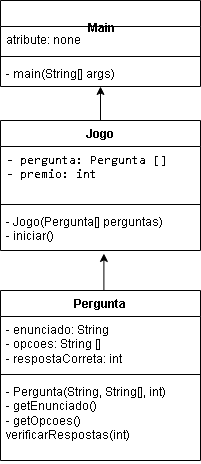

The diagram above was exported from draw.io. Its source (the exported page's mxGraphModel, read from the mxfile embedded in the PNG):
<mxGraphModel dx="1434" dy="772" grid="1" gridSize="10" guides="1" tooltips="1" connect="1" arrows="1" fold="1" page="1" pageScale="1" pageWidth="827" pageHeight="1169" math="0" shadow="0">
  <root>
    <mxCell id="0" />
    <mxCell id="1" parent="0" />
    <mxCell id="-m4tfPHAFaL42DNtAQgv-14" value="&lt;div&gt;&lt;br&gt;&lt;/div&gt;&amp;nbsp;Main" style="swimlane;fontStyle=1;align=center;verticalAlign=top;childLayout=stackLayout;horizontal=1;startSize=26;horizontalStack=0;resizeParent=1;resizeParentMax=0;resizeLast=0;collapsible=1;marginBottom=0;whiteSpace=wrap;html=1;" vertex="1" parent="1">
      <mxGeometry x="80" y="200" width="200" height="86" as="geometry" />
    </mxCell>
    <mxCell id="-m4tfPHAFaL42DNtAQgv-15" value="atribute: none" style="text;strokeColor=none;fillColor=none;align=left;verticalAlign=top;spacingLeft=4;spacingRight=4;overflow=hidden;rotatable=0;points=[[0,0.5],[1,0.5]];portConstraint=eastwest;whiteSpace=wrap;html=1;" vertex="1" parent="-m4tfPHAFaL42DNtAQgv-14">
      <mxGeometry y="26" width="200" height="26" as="geometry" />
    </mxCell>
    <mxCell id="-m4tfPHAFaL42DNtAQgv-16" value="" style="line;strokeWidth=1;fillColor=none;align=left;verticalAlign=middle;spacingTop=-1;spacingLeft=3;spacingRight=3;rotatable=0;labelPosition=right;points=[];portConstraint=eastwest;strokeColor=inherit;" vertex="1" parent="-m4tfPHAFaL42DNtAQgv-14">
      <mxGeometry y="52" width="200" height="8" as="geometry" />
    </mxCell>
    <mxCell id="-m4tfPHAFaL42DNtAQgv-17" value="- main(String[] args)" style="text;strokeColor=none;fillColor=none;align=left;verticalAlign=top;spacingLeft=4;spacingRight=4;overflow=hidden;rotatable=0;points=[[0,0.5],[1,0.5]];portConstraint=eastwest;whiteSpace=wrap;html=1;" vertex="1" parent="-m4tfPHAFaL42DNtAQgv-14">
      <mxGeometry y="60" width="200" height="26" as="geometry" />
    </mxCell>
    <mxCell id="-m4tfPHAFaL42DNtAQgv-26" value="" style="edgeStyle=orthogonalEdgeStyle;rounded=0;orthogonalLoop=1;jettySize=auto;html=1;" edge="1" parent="1" source="-m4tfPHAFaL42DNtAQgv-18" target="-m4tfPHAFaL42DNtAQgv-17">
      <mxGeometry relative="1" as="geometry">
        <Array as="points">
          <mxPoint x="160" y="320" />
          <mxPoint x="160" y="320" />
        </Array>
      </mxGeometry>
    </mxCell>
    <mxCell id="-m4tfPHAFaL42DNtAQgv-18" value="Jogo" style="swimlane;fontStyle=1;align=center;verticalAlign=top;childLayout=stackLayout;horizontal=1;startSize=26;horizontalStack=0;resizeParent=1;resizeParentMax=0;resizeLast=0;collapsible=1;marginBottom=0;whiteSpace=wrap;html=1;" vertex="1" parent="1">
      <mxGeometry x="80" y="320" width="200" height="130" as="geometry" />
    </mxCell>
    <mxCell id="-m4tfPHAFaL42DNtAQgv-19" value="&lt;font face=&quot;monospace&quot;&gt;- pergunta: Pergunta []&lt;br&gt;- premio: int&lt;/font&gt;" style="text;strokeColor=none;fillColor=none;align=left;verticalAlign=top;spacingLeft=4;spacingRight=4;overflow=hidden;rotatable=0;points=[[0,0.5],[1,0.5]];portConstraint=eastwest;whiteSpace=wrap;html=1;" vertex="1" parent="-m4tfPHAFaL42DNtAQgv-18">
      <mxGeometry y="26" width="200" height="54" as="geometry" />
    </mxCell>
    <mxCell id="-m4tfPHAFaL42DNtAQgv-20" value="" style="line;strokeWidth=1;fillColor=none;align=left;verticalAlign=middle;spacingTop=-1;spacingLeft=3;spacingRight=3;rotatable=0;labelPosition=right;points=[];portConstraint=eastwest;strokeColor=inherit;" vertex="1" parent="-m4tfPHAFaL42DNtAQgv-18">
      <mxGeometry y="80" width="200" height="8" as="geometry" />
    </mxCell>
    <mxCell id="-m4tfPHAFaL42DNtAQgv-21" value="- Jogo(Pergunta[] perguntas)&lt;br&gt;- iniciar()" style="text;strokeColor=none;fillColor=none;align=left;verticalAlign=top;spacingLeft=4;spacingRight=4;overflow=hidden;rotatable=0;points=[[0,0.5],[1,0.5]];portConstraint=eastwest;whiteSpace=wrap;html=1;" vertex="1" parent="-m4tfPHAFaL42DNtAQgv-18">
      <mxGeometry y="88" width="200" height="42" as="geometry" />
    </mxCell>
    <mxCell id="-m4tfPHAFaL42DNtAQgv-22" value="Pergunta" style="swimlane;fontStyle=1;align=center;verticalAlign=top;childLayout=stackLayout;horizontal=1;startSize=26;horizontalStack=0;resizeParent=1;resizeParentMax=0;resizeLast=0;collapsible=1;marginBottom=0;whiteSpace=wrap;html=1;" vertex="1" parent="1">
      <mxGeometry x="80" y="490" width="200" height="170" as="geometry" />
    </mxCell>
    <mxCell id="-m4tfPHAFaL42DNtAQgv-23" value="- enunciado: String&lt;br&gt;- opcoes: String []&lt;br&gt;- respostaCorreta: int" style="text;strokeColor=none;fillColor=none;align=left;verticalAlign=top;spacingLeft=4;spacingRight=4;overflow=hidden;rotatable=0;points=[[0,0.5],[1,0.5]];portConstraint=eastwest;whiteSpace=wrap;html=1;" vertex="1" parent="-m4tfPHAFaL42DNtAQgv-22">
      <mxGeometry y="26" width="200" height="54" as="geometry" />
    </mxCell>
    <mxCell id="-m4tfPHAFaL42DNtAQgv-24" value="" style="line;strokeWidth=1;fillColor=none;align=left;verticalAlign=middle;spacingTop=-1;spacingLeft=3;spacingRight=3;rotatable=0;labelPosition=right;points=[];portConstraint=eastwest;strokeColor=inherit;" vertex="1" parent="-m4tfPHAFaL42DNtAQgv-22">
      <mxGeometry y="80" width="200" height="8" as="geometry" />
    </mxCell>
    <mxCell id="-m4tfPHAFaL42DNtAQgv-25" value="- Pergunta(String, String[], int)&lt;div&gt;- getEnunciado()&lt;br&gt;- getOpcoes()&lt;br&gt;verificarRespostas(int)&lt;/div&gt;" style="text;strokeColor=none;fillColor=none;align=left;verticalAlign=top;spacingLeft=4;spacingRight=4;overflow=hidden;rotatable=0;points=[[0,0.5],[1,0.5]];portConstraint=eastwest;whiteSpace=wrap;html=1;" vertex="1" parent="-m4tfPHAFaL42DNtAQgv-22">
      <mxGeometry y="88" width="200" height="82" as="geometry" />
    </mxCell>
    <mxCell id="-m4tfPHAFaL42DNtAQgv-27" style="edgeStyle=orthogonalEdgeStyle;rounded=0;orthogonalLoop=1;jettySize=auto;html=1;entryX=0.517;entryY=1.071;entryDx=0;entryDy=0;entryPerimeter=0;" edge="1" parent="1" source="-m4tfPHAFaL42DNtAQgv-22" target="-m4tfPHAFaL42DNtAQgv-21">
      <mxGeometry relative="1" as="geometry">
        <Array as="points">
          <mxPoint x="170" y="518" />
          <mxPoint x="173" y="518" />
        </Array>
      </mxGeometry>
    </mxCell>
  </root>
</mxGraphModel>